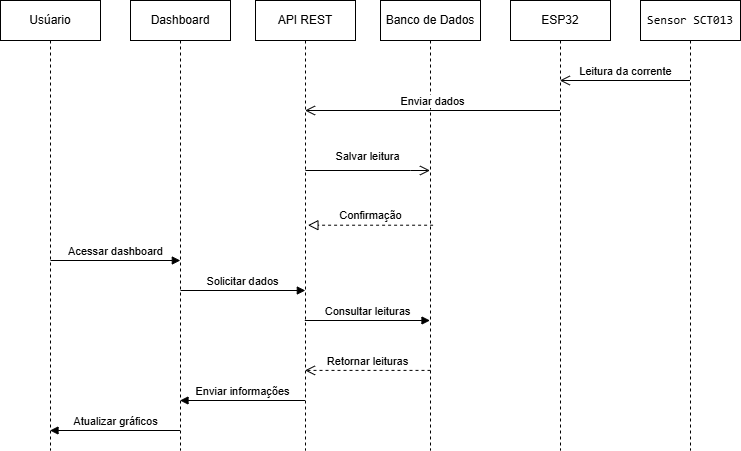

The diagram above was exported from draw.io. Its source (the exported page's mxGraphModel, read from the mxfile embedded in the PNG):
<mxGraphModel dx="818" dy="489" grid="1" gridSize="10" guides="1" tooltips="1" connect="1" arrows="1" fold="1" page="1" pageScale="1" pageWidth="827" pageHeight="1169" math="0" shadow="0">
  <root>
    <mxCell id="WIyWlLk6GJQsqaUBKTNV-0" />
    <mxCell id="WIyWlLk6GJQsqaUBKTNV-1" parent="WIyWlLk6GJQsqaUBKTNV-0" />
    <mxCell id="IVHoIQelAXfAEAdjh0Nm-68" parent="WIyWlLk6GJQsqaUBKTNV-1" style="shape=umlLifeline;perimeter=lifelinePerimeter;whiteSpace=wrap;html=1;container=1;dropTarget=0;collapsible=0;recursiveResize=0;outlineConnect=0;portConstraint=eastwest;newEdgeStyle={&quot;curved&quot;:0,&quot;rounded&quot;:0};" value="Usúario" vertex="1">
      <mxGeometry height="450" width="100" x="30" y="50" as="geometry" />
    </mxCell>
    <mxCell id="IVHoIQelAXfAEAdjh0Nm-70" parent="WIyWlLk6GJQsqaUBKTNV-1" style="shape=umlLifeline;perimeter=lifelinePerimeter;whiteSpace=wrap;html=1;container=1;dropTarget=0;collapsible=0;recursiveResize=0;outlineConnect=0;portConstraint=eastwest;newEdgeStyle={&quot;curved&quot;:0,&quot;rounded&quot;:0};" value="ESP32  " vertex="1">
      <mxGeometry height="450" width="100" x="540" y="50" as="geometry" />
    </mxCell>
    <mxCell id="IVHoIQelAXfAEAdjh0Nm-71" parent="WIyWlLk6GJQsqaUBKTNV-1" style="shape=umlLifeline;perimeter=lifelinePerimeter;whiteSpace=wrap;html=1;container=1;dropTarget=0;collapsible=0;recursiveResize=0;outlineConnect=0;portConstraint=eastwest;newEdgeStyle={&quot;curved&quot;:0,&quot;rounded&quot;:0};" value="Banco de Dados" vertex="1">
      <mxGeometry height="450" width="100" x="410" y="50" as="geometry" />
    </mxCell>
    <mxCell id="IVHoIQelAXfAEAdjh0Nm-72" parent="WIyWlLk6GJQsqaUBKTNV-1" style="shape=umlLifeline;perimeter=lifelinePerimeter;whiteSpace=wrap;html=1;container=1;dropTarget=0;collapsible=0;recursiveResize=0;outlineConnect=0;portConstraint=eastwest;newEdgeStyle={&quot;curved&quot;:0,&quot;rounded&quot;:0};" value="API REST" vertex="1">
      <mxGeometry height="450" width="100" x="285" y="50" as="geometry" />
    </mxCell>
    <mxCell id="IVHoIQelAXfAEAdjh0Nm-73" parent="WIyWlLk6GJQsqaUBKTNV-1" style="shape=umlLifeline;perimeter=lifelinePerimeter;whiteSpace=wrap;html=1;container=1;dropTarget=0;collapsible=0;recursiveResize=0;outlineConnect=0;portConstraint=eastwest;newEdgeStyle={&quot;curved&quot;:0,&quot;rounded&quot;:0};" value="Dashboard" vertex="1">
      <mxGeometry height="450" width="100" x="160" y="50" as="geometry" />
    </mxCell>
    <mxCell id="IVHoIQelAXfAEAdjh0Nm-74" parent="WIyWlLk6GJQsqaUBKTNV-1" style="shape=umlLifeline;perimeter=lifelinePerimeter;whiteSpace=wrap;html=1;container=1;dropTarget=0;collapsible=0;recursiveResize=0;outlineConnect=0;portConstraint=eastwest;newEdgeStyle={&quot;curved&quot;:0,&quot;rounded&quot;:0};" value="&lt;pre class=&quot;overflow-visible! px-0!&quot; data-start=&quot;2193&quot; data-end=&quot;2278&quot;&gt;&lt;div class=&quot;relative w-full mt-4 mb-1&quot;&gt;&lt;div class=&quot;&quot;&gt;&lt;div class=&quot;relative&quot;&gt;&lt;div class=&quot;h-full min-h-0 min-w-0&quot;&gt;&lt;div class=&quot;h-full min-h-0 min-w-0&quot;&gt;&lt;div class=&quot;border border-token-border-light border-radius-3xl corner-superellipse/1.1 rounded-3xl&quot;&gt;&lt;div class=&quot;h-full w-full border-radius-3xl bg-token-bg-elevated-secondary corner-superellipse/1.1 overflow-clip rounded-3xl lxnfua_clipPathFallback&quot;&gt;&lt;div class=&quot;relative&quot;&gt;&lt;div class=&quot;pe-11 pt-3&quot;&gt;&lt;div class=&quot;relative z-0 flex max-w-full&quot;&gt;&lt;div id=&quot;code-block-viewer&quot; dir=&quot;ltr&quot; class=&quot;q9tKkq_viewer cm-editor z-10 light:cm-light dark:cm-light flex h-full w-full flex-col items-stretch ͼs ͼ16&quot;&gt;&lt;div class=&quot;cm-scroller&quot;&gt;&lt;pre class=&quot;cm-content q9tKkq_readonly m-0&quot;&gt;&lt;code&gt;Sensor SCT013&lt;/code&gt;&lt;/pre&gt;&lt;/div&gt;&lt;/div&gt;&lt;/div&gt;&lt;/div&gt;&lt;/div&gt;&lt;/div&gt;&lt;/div&gt;&lt;/div&gt;&lt;/div&gt;&lt;/div&gt;&lt;/div&gt;&lt;/div&gt;&lt;/pre&gt;&lt;p data-start=&quot;2280&quot; data-end=&quot;2302&quot;&gt;&lt;/p&gt;" vertex="1">
      <mxGeometry height="450" width="100" x="670" y="50" as="geometry" />
    </mxCell>
    <mxCell id="IVHoIQelAXfAEAdjh0Nm-76" edge="1" parent="WIyWlLk6GJQsqaUBKTNV-1" style="html=1;verticalAlign=bottom;endArrow=block;curved=0;rounded=0;" value="Acessar dashboard">
      <mxGeometry relative="1" width="80" x="-0.0032" as="geometry">
        <mxPoint as="offset" />
        <mxPoint x="79.99666666666674" y="310" as="sourcePoint" />
        <mxPoint x="209.8300000000002" y="310" as="targetPoint" />
      </mxGeometry>
    </mxCell>
    <mxCell id="IVHoIQelAXfAEAdjh0Nm-77" edge="1" parent="WIyWlLk6GJQsqaUBKTNV-1" style="html=1;verticalAlign=bottom;endArrow=block;curved=0;rounded=0;" value="Solicitar dados">
      <mxGeometry relative="1" width="80" as="geometry">
        <mxPoint x="209.99666666666678" y="340" as="sourcePoint" />
        <mxPoint x="334.83000000000004" y="340" as="targetPoint" />
      </mxGeometry>
    </mxCell>
    <mxCell id="IVHoIQelAXfAEAdjh0Nm-79" edge="1" parent="WIyWlLk6GJQsqaUBKTNV-1" source="IVHoIQelAXfAEAdjh0Nm-71" style="html=1;verticalAlign=bottom;endArrow=open;dashed=1;endSize=8;curved=0;rounded=0;exitX=0.5;exitY=0.822;exitDx=0;exitDy=0;exitPerimeter=0;" target="IVHoIQelAXfAEAdjh0Nm-72" value="Retornar leituras">
      <mxGeometry relative="1" as="geometry">
        <mxPoint x="454.83000000000004" y="420" as="sourcePoint" />
        <mxPoint x="329.99666666666656" y="420" as="targetPoint" />
      </mxGeometry>
    </mxCell>
    <mxCell id="IVHoIQelAXfAEAdjh0Nm-98" edge="1" parent="WIyWlLk6GJQsqaUBKTNV-1" style="endArrow=open;startArrow=none;endFill=0;startFill=0;endSize=8;html=1;verticalAlign=bottom;labelBackgroundColor=none;strokeWidth=1;rounded=0;" value="">
      <mxGeometry relative="1" width="160" as="geometry">
        <mxPoint x="719.5000000000002" y="130" as="sourcePoint" />
        <mxPoint x="589.3235294117646" y="130" as="targetPoint" />
      </mxGeometry>
    </mxCell>
    <mxCell id="IVHoIQelAXfAEAdjh0Nm-108" connectable="0" parent="IVHoIQelAXfAEAdjh0Nm-98" style="edgeLabel;html=1;align=center;verticalAlign=middle;resizable=0;points=[];" value="Leitura da corrente" vertex="1">
      <mxGeometry relative="1" x="0.0041" as="geometry">
        <mxPoint y="-10" as="offset" />
      </mxGeometry>
    </mxCell>
    <mxCell id="IVHoIQelAXfAEAdjh0Nm-100" edge="1" parent="WIyWlLk6GJQsqaUBKTNV-1" style="endArrow=open;startArrow=none;endFill=0;startFill=0;endSize=8;html=1;verticalAlign=bottom;labelBackgroundColor=none;strokeWidth=1;rounded=0;" value="">
      <mxGeometry relative="1" width="160" as="geometry">
        <Array as="points">
          <mxPoint x="440" y="220" />
        </Array>
        <mxPoint x="334.92857142857144" y="220" as="sourcePoint" />
        <mxPoint x="459.5" y="220" as="targetPoint" />
      </mxGeometry>
    </mxCell>
    <mxCell id="IVHoIQelAXfAEAdjh0Nm-109" connectable="0" parent="IVHoIQelAXfAEAdjh0Nm-100" style="edgeLabel;html=1;align=center;verticalAlign=middle;resizable=0;points=[];" value="Salvar leitura" vertex="1">
      <mxGeometry relative="1" x="-0.0126" as="geometry">
        <mxPoint y="-15" as="offset" />
      </mxGeometry>
    </mxCell>
    <mxCell id="IVHoIQelAXfAEAdjh0Nm-102" edge="1" parent="WIyWlLk6GJQsqaUBKTNV-1" style="endArrow=block;startArrow=none;endFill=0;startFill=0;endSize=8;html=1;verticalAlign=bottom;dashed=1;labelBackgroundColor=none;rounded=0;" value="">
      <mxGeometry relative="1" width="160" as="geometry">
        <mxPoint x="462.5900000000002" y="274.71000000000004" as="sourcePoint" />
        <mxPoint x="337.4135294117646" y="274.71000000000004" as="targetPoint" />
      </mxGeometry>
    </mxCell>
    <mxCell id="IVHoIQelAXfAEAdjh0Nm-103" connectable="0" parent="IVHoIQelAXfAEAdjh0Nm-102" style="edgeLabel;html=1;align=center;verticalAlign=middle;resizable=0;points=[];" value="Confirmação" vertex="1">
      <mxGeometry relative="1" x="-0.3816" y="1" as="geometry">
        <mxPoint x="-24" y="-11" as="offset" />
      </mxGeometry>
    </mxCell>
    <mxCell id="IVHoIQelAXfAEAdjh0Nm-110" edge="1" parent="WIyWlLk6GJQsqaUBKTNV-1" style="html=1;verticalAlign=bottom;endArrow=block;curved=0;rounded=0;" value="Consultar leituras">
      <mxGeometry relative="1" width="80" as="geometry">
        <mxPoint x="334.32352941176464" y="370" as="sourcePoint" />
        <mxPoint x="459.5000000000002" y="370" as="targetPoint" />
      </mxGeometry>
    </mxCell>
    <mxCell id="IVHoIQelAXfAEAdjh0Nm-114" edge="1" parent="WIyWlLk6GJQsqaUBKTNV-1" style="html=1;verticalAlign=bottom;endArrow=block;curved=0;rounded=0;" value="Atualizar gráficos">
      <mxGeometry relative="1" width="80" as="geometry">
        <mxPoint x="209.5" y="480" as="sourcePoint" />
        <mxPoint x="79.5" y="480" as="targetPoint" />
      </mxGeometry>
    </mxCell>
    <mxCell id="IVHoIQelAXfAEAdjh0Nm-115" edge="1" parent="WIyWlLk6GJQsqaUBKTNV-1" style="html=1;verticalAlign=bottom;endArrow=block;curved=0;rounded=0;" value="Enviar informações">
      <mxGeometry relative="1" width="80" as="geometry">
        <mxPoint x="334.5" y="450" as="sourcePoint" />
        <mxPoint x="209.5" y="450" as="targetPoint" />
      </mxGeometry>
    </mxCell>
    <mxCell id="IVHoIQelAXfAEAdjh0Nm-116" edge="1" parent="WIyWlLk6GJQsqaUBKTNV-1" style="endArrow=open;startArrow=none;endFill=0;startFill=0;endSize=8;html=1;verticalAlign=bottom;labelBackgroundColor=none;strokeWidth=1;rounded=0;" value="">
      <mxGeometry relative="1" width="160" as="geometry">
        <mxPoint x="589.5" y="160" as="sourcePoint" />
        <mxPoint x="334.5" y="160" as="targetPoint" />
      </mxGeometry>
    </mxCell>
    <mxCell id="IVHoIQelAXfAEAdjh0Nm-117" connectable="0" parent="IVHoIQelAXfAEAdjh0Nm-116" style="edgeLabel;html=1;align=center;verticalAlign=middle;resizable=0;points=[];" value="Enviar dados" vertex="1">
      <mxGeometry relative="1" x="0.0041" as="geometry">
        <mxPoint y="-10" as="offset" />
      </mxGeometry>
    </mxCell>
  </root>
</mxGraphModel>